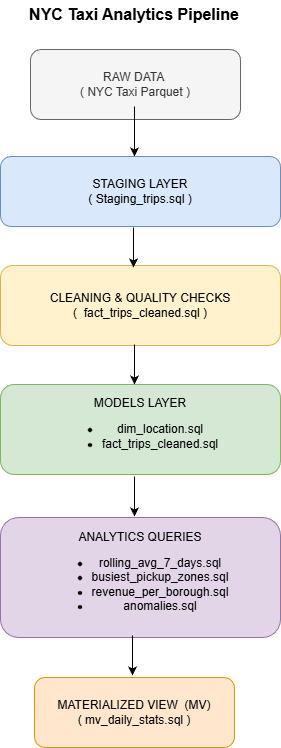

The diagram above was exported from draw.io. Its source (the exported page's mxGraphModel, read from the mxfile embedded in the PNG):
<mxGraphModel dx="1681" dy="713" grid="1" gridSize="10" guides="1" tooltips="1" connect="1" arrows="1" fold="1" page="1" pageScale="1" pageWidth="827" pageHeight="1169" background="#FFFFFF" math="0" shadow="0">
  <root>
    <mxCell id="0" />
    <mxCell id="1" parent="0" />
    <mxCell id="U2JDsJ9BKxyP7LtURayj-1" parent="1" style="rounded=1;whiteSpace=wrap;html=1;fillColor=#f5f5f5;fontColor=#333333;strokeColor=#666666;" value="RAW DATA&amp;nbsp;&lt;div&gt;( NYC Taxi Parquet )&lt;/div&gt;" vertex="1">
      <mxGeometry height="70" width="210" x="310" y="62" as="geometry" />
    </mxCell>
    <mxCell id="U2JDsJ9BKxyP7LtURayj-2" parent="1" style="rounded=1;whiteSpace=wrap;html=1;fillColor=#dae8fc;strokeColor=#6c8ebf;" value="STAGING LAYER&lt;div&gt;( Staging_trips.sql )&lt;/div&gt;" vertex="1">
      <mxGeometry height="70" width="280" x="280" y="169" as="geometry" />
    </mxCell>
    <mxCell id="U2JDsJ9BKxyP7LtURayj-3" parent="1" style="rounded=1;whiteSpace=wrap;html=1;fillColor=#fff2cc;strokeColor=#d6b656;" value="CLEANING &amp;amp; QUALITY CHECKS&lt;div&gt;(&amp;nbsp;&amp;nbsp;&lt;span style=&quot;background-color: transparent; color: light-dark(rgb(0, 0, 0), rgb(255, 255, 255));&quot;&gt;fact_trips_cleaned.sql )&lt;/span&gt;&lt;/div&gt;" vertex="1">
      <mxGeometry height="80" width="280" x="280" y="278" as="geometry" />
    </mxCell>
    <mxCell id="U2JDsJ9BKxyP7LtURayj-4" parent="1" style="rounded=1;whiteSpace=wrap;html=1;fillColor=#d5e8d4;strokeColor=#82b366;" value="MODELS LAYER&lt;div&gt;&lt;ul&gt;&lt;li&gt;dim_location.sql&lt;/li&gt;&lt;li&gt;fact_trips_cleaned.sql&lt;/li&gt;&lt;/ul&gt;&lt;/div&gt;" vertex="1">
      <mxGeometry height="90" width="280" x="280" y="397" as="geometry" />
    </mxCell>
    <mxCell id="U2JDsJ9BKxyP7LtURayj-5" parent="1" style="rounded=1;whiteSpace=wrap;html=1;fillColor=#e1d5e7;strokeColor=#9673a6;" value="ANALYTICS QUERIES&lt;div&gt;&lt;ul&gt;&lt;li&gt;rolling_avg_7_days.sql&lt;/li&gt;&lt;li&gt;busiest_pickup_zones.sql&lt;/li&gt;&lt;li&gt;revenue_per_borough.sql&lt;/li&gt;&lt;li&gt;anomalies.sql&lt;/li&gt;&lt;/ul&gt;&lt;/div&gt;" vertex="1">
      <mxGeometry height="120" width="280" x="280" y="530" as="geometry" />
    </mxCell>
    <mxCell id="U2JDsJ9BKxyP7LtURayj-6" edge="1" parent="1" style="endArrow=classic;html=1;rounded=0;" value="">
      <mxGeometry height="50" relative="1" width="50" as="geometry">
        <mxPoint x="414" y="119" as="sourcePoint" />
        <mxPoint x="414" y="169" as="targetPoint" />
      </mxGeometry>
    </mxCell>
    <mxCell id="U2JDsJ9BKxyP7LtURayj-7" edge="1" parent="1" style="endArrow=classic;html=1;rounded=0;entryX=0.5;entryY=0;entryDx=0;entryDy=0;" value="">
      <mxGeometry height="50" relative="1" width="50" as="geometry">
        <mxPoint x="413" y="240" as="sourcePoint" />
        <mxPoint x="413" y="280" as="targetPoint" />
      </mxGeometry>
    </mxCell>
    <mxCell id="U2JDsJ9BKxyP7LtURayj-8" edge="1" parent="1" style="endArrow=classic;html=1;rounded=0;entryX=0.5;entryY=0;entryDx=0;entryDy=0;" value="">
      <mxGeometry height="50" relative="1" width="50" as="geometry">
        <mxPoint x="414" y="357" as="sourcePoint" />
        <mxPoint x="414" y="397" as="targetPoint" />
      </mxGeometry>
    </mxCell>
    <mxCell id="U2JDsJ9BKxyP7LtURayj-9" edge="1" parent="1" style="endArrow=classic;html=1;rounded=0;entryX=0.5;entryY=0;entryDx=0;entryDy=0;" value="">
      <mxGeometry height="50" relative="1" width="50" as="geometry">
        <mxPoint x="414" y="489" as="sourcePoint" />
        <mxPoint x="414" y="529" as="targetPoint" />
      </mxGeometry>
    </mxCell>
    <mxCell id="U2JDsJ9BKxyP7LtURayj-11" parent="1" style="rounded=1;whiteSpace=wrap;html=1;fillColor=#ffe6cc;strokeColor=#d79b00;" value="MATERIALIZED VIEW&amp;nbsp; (MV)&lt;div&gt;( mv_daily_stats.sql )&lt;/div&gt;" vertex="1">
      <mxGeometry height="70" width="200" x="314" y="690" as="geometry" />
    </mxCell>
    <mxCell id="U2JDsJ9BKxyP7LtURayj-10" edge="1" parent="1" style="endArrow=classic;html=1;rounded=0;entryX=0.5;entryY=0;entryDx=0;entryDy=0;" value="">
      <mxGeometry height="50" relative="1" width="50" as="geometry">
        <mxPoint x="412" y="648" as="sourcePoint" />
        <mxPoint x="412" y="688" as="targetPoint" />
      </mxGeometry>
    </mxCell>
    <mxCell id="U2JDsJ9BKxyP7LtURayj-16" parent="1" style="text;html=1;whiteSpace=wrap;strokeColor=none;fillColor=none;align=center;verticalAlign=middle;rounded=0;autosize=1;resizable=0;" value="&lt;strong style=&quot;white-space-collapse: preserve; background-color: transparent; color: light-dark(rgb(0, 0, 0), rgb(255, 255, 255));&quot;&gt;&lt;font style=&quot;font-size: 16px;&quot;&gt;NYC Taxi Analytics Pipeline&lt;/font&gt;&lt;/strong&gt;&lt;p&gt;&lt;/p&gt;" vertex="1">
      <mxGeometry height="40" width="230" x="299" y="13" as="geometry" />
    </mxCell>
  </root>
</mxGraphModel>